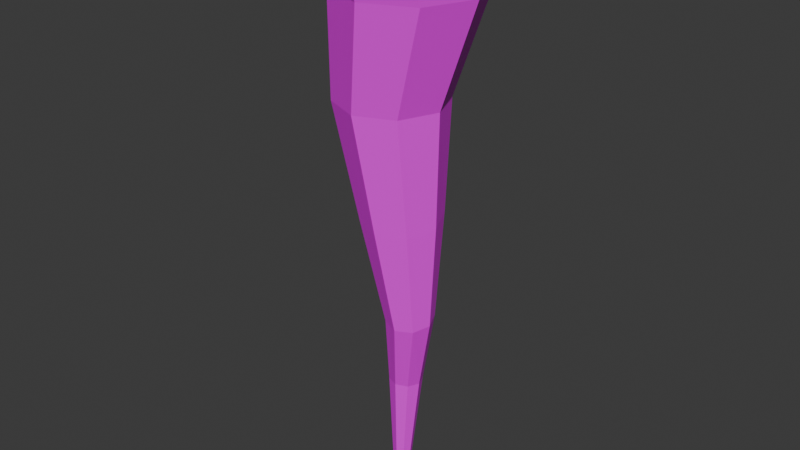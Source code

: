# Source: stalagmite.blend  (saved by Blender 4.1.24; exported with 4.5.12 LTS)
import bpy
from mathutils import Matrix  # noqa: F401  (used for matrix-valued properties, if any)

bpy.ops.wm.read_factory_settings(use_empty=True)
scene = bpy.context.scene
scene.name = 'Scene'

# ---- collections
col_collection = bpy.data.collections.new('Collection'); scene.collection.children.link(col_collection)

# ---- images (referenced by path relative to the original .blend; pixels are not part of the script)
import os
ASSET_DIR = os.environ.get("B2B_ASSET_DIR", "")  # directory of the original .blend (textures are referenced by path, not embedded)
HERE = os.path.dirname(os.path.abspath(__file__))  # packed textures are extracted next to this script under _unpacked/

def load_image(name, relpath, width, height, colorspace="sRGB"):
    """Load a texture the original file referenced (path relative to the .blend, or extracted next to this script)."""
    p = next((c for c in (os.path.join(HERE, relpath), os.path.join(ASSET_DIR, relpath)) if relpath and os.path.exists(c)), "")
    if p:
        img = bpy.data.images.load(p, check_existing=True)
        img.name = name
    else:  # same state as the original file: an image datablock whose file is absent (Cycles renders it pink)
        img = bpy.data.images.new(name, width, height)
        img.source = "FILE"
        img.filepath = "//" + (relpath or name)
    img.colorspace_settings.name = colorspace
    return img
img_tileset_tileset_atlas_png = load_image('tileset_tileset_atlas.png', 'tileset_tileset_atlas.png', 1024, 1024, 'sRGB')

# ---- materials (node trees are filled in below, after node groups)
mat_material_001 = bpy.data.materials.new('Material.001')
mat_material_001.use_transparent_shadow = False

# ---- material node trees
mat_material_001.use_nodes = True; mat_material_001.node_tree.nodes.clear()
_N = mat_material_001.node_tree.nodes; _L = mat_material_001.node_tree.links
n0 = _N.new('ShaderNodeBsdfPrincipled'); n0.name = 'Principled BSDF'; n0.location = (10, 300)
n1 = _N.new('ShaderNodeOutputMaterial'); n1.name = 'Material Output'; n1.location = (300, 300)
n2 = _N.new('ShaderNodeTexImage'); n2.name = 'Image Texture'; n2.location = (-280, 280)
n2.image = img_tileset_tileset_atlas_png
n2.interpolation = 'Closest'
_L.new(n0.outputs[0], n1.inputs[0])
_L.new(n2.outputs[0], n0.inputs[0])
n1.is_active_output = True

# ---- world
world_world = bpy.data.worlds.new('World'); scene.world = world_world
world_world.use_nodes = True; world_world.node_tree.nodes.clear()
_N = world_world.node_tree.nodes; _L = world_world.node_tree.links
n0 = _N.new('ShaderNodeOutputWorld'); n0.name = 'World Output'; n0.location = (300, 300)
n1 = _N.new('ShaderNodeBackground'); n1.name = 'Background'; n1.location = (10, 300)
n1.inputs[0].default_value = (0.05088, 0.05088, 0.05088, 1.0)
_L.new(n1.outputs[0], n0.inputs[0])
n0.is_active_output = True
world_world.color = (0.05088, 0.05088, 0.05088)
world_world.use_sun_shadow = False
world_world.sun_shadow_jitter_overblur = 0.0

# ---- meshes
me_plane = bpy.data.meshes.new('Plane')
me_plane.from_pydata([(-0.3741, -0.3741, 0.0), (0.3741, -0.3741, 0.0), (-0.3741, 0.3741, 0.0), (0.3741, 0.3741, 0.0), (-0.529, 2.313e-08, 0.0), (-1.942e-08, -0.529, 0.0), (0.529, -2.313e-08, 0.0), (2.683e-08, 0.529, 0.0), (-0.2886, -0.2658, -0.4466), (0.3524, -0.2658, -0.4466), (-0.2886, 0.3752, -0.4466), (0.3524, 0.3752, -0.4466), (-0.4213, 0.05469, -0.4466), (0.0319, -0.3985, -0.4466), (0.4851, 0.05469, -0.4466), (0.0319, 0.5079, -0.4466), (-0.323, -0.2215, -1.112), (0.1655, -0.2215, -1.112), (-0.323, 0.267, -1.112), (0.1655, 0.267, -1.112), (-0.4242, 0.02279, -1.112), (-0.07876, -0.3226, -1.112), (0.2667, 0.02279, -1.112), (-0.07876, 0.3682, -1.112), (-0.1786, -0.154, -1.862), (0.1786, -0.154, -1.862), (-0.1786, 0.1996, -1.812), (0.1786, 0.1996, -1.812), (-0.2525, 0.02279, -1.837), (1.297e-07, -0.2272, -1.872), (0.2525, 0.02279, -1.837), (1.518e-07, 0.2728, -1.801), (-0.03747, -0.09423, -2.52), (0.1792, -0.09423, -2.52), (-0.03747, 0.1203, -2.49), (0.1792, 0.1203, -2.49), (-0.08235, 0.01304, -2.505), (0.07088, -0.1387, -2.527), (0.2241, 0.01304, -2.505), (0.07088, 0.1647, -2.483), (-0.07619, -0.01532, -3.002), (0.07619, -0.01532, -3.002), (-0.07619, 0.1369, -3.009), (0.07619, 0.1369, -3.009), (-0.1077, 0.06078, -3.005), (-3.179e-07, -0.04684, -3.0), (0.1077, 0.06078, -3.005), (-3.085e-07, 0.1684, -3.011), (-0.03301, -0.01762, -3.762), (0.03301, -0.01762, -3.762), (-0.03301, 0.04833, -3.765), (0.03301, 0.04833, -3.765), (-0.04669, 0.01535, -3.763), (-6.52e-07, -0.03128, -3.761), (0.04668, 0.01535, -3.763), (-6.479e-07, 0.06198, -3.766)], [], [(9, 14, 22, 17), (0, 5, 13, 8), (7, 2, 10, 15), (5, 1, 9, 13), (1, 6, 14, 9), (2, 4, 12, 10), (6, 3, 11, 14), (4, 0, 8, 12), (3, 7, 15, 11), (23, 18, 26, 31), (10, 12, 20, 18), (14, 11, 19, 22), (12, 8, 16, 20), (11, 15, 23, 19), (8, 13, 21, 16), (15, 10, 18, 23), (13, 9, 17, 21), (27, 31, 39, 35), (21, 17, 25, 29), (17, 22, 30, 25), (18, 20, 28, 26), (22, 19, 27, 30), (20, 16, 24, 28), (19, 23, 31, 27), (16, 21, 29, 24), (33, 38, 46, 41), (24, 29, 37, 32), (31, 26, 34, 39), (29, 25, 33, 37), (25, 30, 38, 33), (26, 28, 36, 34), (30, 27, 35, 38), (28, 24, 32, 36), (45, 41, 49, 53), (34, 36, 44, 42), (38, 35, 43, 46), (36, 32, 40, 44), (35, 39, 47, 43), (32, 37, 45, 40), (39, 34, 42, 47), (37, 33, 41, 45), (53, 49, 54, 51, 55, 50, 52, 48), (41, 46, 54, 49), (42, 44, 52, 50), (46, 43, 51, 54), (44, 40, 48, 52), (43, 47, 55, 51), (40, 45, 53, 48), (47, 42, 50, 55)])
_uv = me_plane.uv_layers.new(name='UVMap')
_uv.uv.foreach_set('vector', [0.1284, 0.5822, 0.1571, 0.5889, 0.1242, 0.6657, 0.1023, 0.6606, 0.04845, 0.5245, 0.08286, 0.5231, 0.08717, 0.5783, 0.05769, 0.5795, 0.2636, 0.53, 0.3106, 0.5359, 0.2948, 0.5866, 0.2547, 0.5816, 0.08286, 0.5231, 0.1309, 0.5277, 0.1284, 0.5822, 0.08717, 0.5783, 0.1309, 0.5277, 0.1645, 0.5355, 0.1571, 0.5889, 0.1284, 0.5822, 0.3347, 0.5443, 0.367, 0.5406, 0.3657, 0.592, 0.3381, 0.5952, 0.4124, 0.5406, 0.4578, 0.5429, 0.4563, 0.5929, 0.4174, 0.5909, 0.367, 0.5406, 0.4124, 0.5407, 0.4046, 0.5921, 0.3657, 0.592, 0.23, 0.5293, 0.2636, 0.53, 0.2547, 0.5816, 0.2258, 0.5809, 0.2629, 0.6615, 0.2935, 0.6654, 0.2708, 0.7458, 0.2485, 0.7418, 0.3381, 0.5952, 0.3657, 0.592, 0.3687, 0.6659, 0.3476, 0.6683, 0.4174, 0.5909, 0.4563, 0.5929, 0.4492, 0.6696, 0.4196, 0.6681, 0.3657, 0.592, 0.4046, 0.5921, 0.3984, 0.666, 0.3687, 0.6659, 0.4563, 0.5929, 0.4837, 0.5975, 0.4701, 0.6731, 0.4492, 0.6696, 0.05769, 0.5795, 0.08717, 0.5783, 0.07092, 0.6576, 0.04845, 0.6585, 0.2547, 0.5816, 0.2948, 0.5866, 0.2935, 0.6654, 0.2629, 0.6615, 0.08717, 0.5783, 0.1284, 0.5822, 0.1023, 0.6606, 0.07092, 0.6576, 0.2323, 0.7427, 0.2485, 0.7418, 0.2357, 0.8216, 0.2258, 0.8221, 0.07092, 0.6576, 0.1023, 0.6606, 0.09839, 0.7501, 0.07535, 0.7492, 0.1023, 0.6606, 0.1242, 0.6657, 0.1146, 0.7509, 0.09839, 0.7501, 0.2935, 0.6654, 0.3149, 0.6704, 0.2859, 0.7523, 0.2708, 0.7458, 0.4196, 0.6681, 0.4492, 0.6696, 0.4377, 0.7473, 0.416, 0.7489, 0.3687, 0.6659, 0.3984, 0.666, 0.3973, 0.7517, 0.3758, 0.7488, 0.2409, 0.6611, 0.2629, 0.6615, 0.2485, 0.7418, 0.2323, 0.7427, 0.04845, 0.6585, 0.07092, 0.6576, 0.07535, 0.7492, 0.05901, 0.7486, 0.4837, 0.5417, 0.4932, 0.5406, 0.4932, 0.5984, 0.4867, 0.5976, 0.3973, 0.7517, 0.4124, 0.7547, 0.406, 0.8289, 0.3968, 0.8271, 0.2485, 0.7418, 0.2708, 0.7458, 0.2491, 0.824, 0.2357, 0.8216, 0.07535, 0.7492, 0.09839, 0.7501, 0.09378, 0.8287, 0.0798, 0.8282, 0.09839, 0.7501, 0.1146, 0.7509, 0.1036, 0.8292, 0.09378, 0.8287, 0.2708, 0.7458, 0.2859, 0.7523, 0.2583, 0.828, 0.2491, 0.824, 0.416, 0.7489, 0.4377, 0.7473, 0.4255, 0.8227, 0.4124, 0.8237, 0.3758, 0.7488, 0.3973, 0.7517, 0.3968, 0.8271, 0.3838, 0.8253, 0.07077, 0.8854, 0.08054, 0.8865, 0.06723, 0.9757, 0.06299, 0.9752, 0.3745, 0.8247, 0.3838, 0.8253, 0.3776, 0.881, 0.371, 0.8821, 0.4124, 0.8237, 0.4255, 0.8227, 0.4287, 0.882, 0.4195, 0.8811, 0.3838, 0.8253, 0.3968, 0.8271, 0.3868, 0.8806, 0.3776, 0.881, 0.2258, 0.8221, 0.2357, 0.8216, 0.2355, 0.8829, 0.2287, 0.8826, 0.06988, 0.8278, 0.0798, 0.8282, 0.07077, 0.8854, 0.06374, 0.8858, 0.2357, 0.8216, 0.2491, 0.824, 0.2451, 0.8839, 0.2355, 0.8829, 0.0798, 0.8282, 0.09378, 0.8287, 0.08054, 0.8865, 0.07077, 0.8854, 0.4905, 0.5984, 0.4934, 0.6012, 0.4934, 0.6052, 0.4905, 0.6081, 0.4865, 0.6081, 0.4837, 0.6052, 0.4837, 0.6012, 0.4865, 0.5984, 0.08054, 0.8865, 0.08734, 0.8885, 0.07017, 0.9766, 0.06723, 0.9757, 0.371, 0.8821, 0.3776, 0.881, 0.3846, 0.9659, 0.3818, 0.9664, 0.4195, 0.8811, 0.4287, 0.882, 0.417, 0.9667, 0.413, 0.9663, 0.3776, 0.881, 0.3868, 0.8806, 0.3886, 0.9658, 0.3846, 0.9659, 0.4287, 0.882, 0.4352, 0.8832, 0.4198, 0.9672, 0.417, 0.9667, 0.06374, 0.8858, 0.07077, 0.8854, 0.06299, 0.9752, 0.05995, 0.9754, 0.2355, 0.8829, 0.2451, 0.8839, 0.2333, 0.9721, 0.2292, 0.9717])
me_plane.materials.append(mat_material_001)
me_plane.update()

# ---- objects
ob_empty = bpy.data.objects.new('Empty', None)
ob_plane = bpy.data.objects.new('Plane', me_plane)

# ---- transforms, parenting, visibility, modifiers, constraints
ob_empty.location = (-2.926, -0.2123, -1.535)
ob_empty.rotation_euler = (1.571, -0.0, 1.571)
ob_empty.empty_display_type = 'IMAGE'
ob_empty.empty_display_size = 5.0
ob_plane.location = (0.0, 0.0, 0.0)

# ---- collection membership
col_collection.objects.link(ob_empty)
col_collection.objects.link(ob_plane)

# ---- scene / render settings (as saved in the file)
scene.frame_start = 1; scene.frame_end = 250; scene.frame_set(1)
scene.render.engine = 'BLENDER_EEVEE_NEXT'
scene.cycles.sampling_pattern = 'TABULATED_SOBOL'
scene.eevee.ray_tracing_options.trace_max_roughness = 0.0
bpy.context.view_layer.update()

# ---- added for rendering (the .blend has no active camera and no usable light): camera, sun
cam_auto = bpy.data.cameras.new('AutoCamera')
cam_auto.lens = 50.0
cam_auto.sensor_width = 36.0
cam_auto.clip_end = 1000.0
ob_auto_camera = bpy.data.objects.new('AutoCamera', cam_auto)
scene.collection.objects.link(ob_auto_camera)
ob_auto_camera.location = (3.74897, -4.49877, 1.11641)
ob_auto_camera.rotation_euler = (1.09748, -7.21219e-08, 0.694738)
scene.camera = ob_auto_camera
light_auto_sun = bpy.data.lights.new('AutoSun', 'SUN')
light_auto_sun.energy = 3.0
light_auto_sun.angle = 0.0523599
ob_auto_sun = bpy.data.objects.new('AutoSun', light_auto_sun)
scene.collection.objects.link(ob_auto_sun)
ob_auto_sun.rotation_euler = (0.872665, 0.174533, 0.523599)
bpy.context.view_layer.update()
